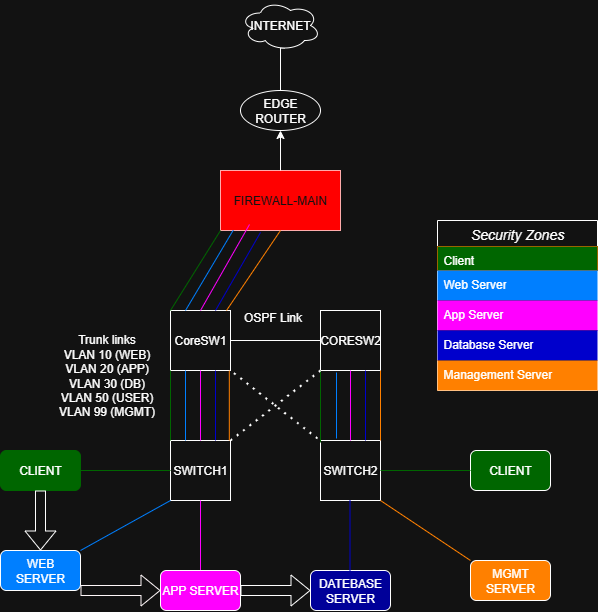

The diagram above was exported from draw.io. Its source (the exported page's mxGraphModel, read from the mxfile embedded in the PNG):
<mxGraphModel dx="1100" dy="561" grid="0" gridSize="10" guides="1" tooltips="1" connect="1" arrows="1" fold="1" page="0" pageScale="1" pageWidth="850" pageHeight="1100" background="light-dark(#FFFFFF,#121212)" math="0" shadow="0">
  <root>
    <object label="" id="0">
      <mxCell />
    </object>
    <mxCell id="1" parent="0" />
    <mxCell id="Whcuh2lpd9SDJ50nmbtU-7" value="" style="edgeStyle=orthogonalEdgeStyle;rounded=0;orthogonalLoop=1;jettySize=auto;html=1;exitX=0.55;exitY=0.95;exitDx=0;exitDy=0;exitPerimeter=0;" parent="1" source="Whcuh2lpd9SDJ50nmbtU-1" edge="1">
      <mxGeometry relative="1" as="geometry">
        <mxPoint x="840" y="110" as="targetPoint" />
        <Array as="points">
          <mxPoint x="840" y="58" />
        </Array>
      </mxGeometry>
    </mxCell>
    <mxCell id="Whcuh2lpd9SDJ50nmbtU-2" value="FIREWALL-MAIN" style="rounded=0;whiteSpace=wrap;html=1;fillColor=light-dark(#E51400,#FF0000);fontColor=#ffffff;strokeColor=#B20000;horizontal=1;" parent="1" vertex="1">
      <mxGeometry x="780" y="180" width="120" height="60" as="geometry" />
    </mxCell>
    <mxCell id="Whcuh2lpd9SDJ50nmbtU-1" value="INTERNET" style="ellipse;shape=cloud;whiteSpace=wrap;html=1;" parent="1" vertex="1">
      <mxGeometry x="800" y="10" width="80" height="50" as="geometry" />
    </mxCell>
    <mxCell id="Whcuh2lpd9SDJ50nmbtU-19" value="CoreSW1" style="whiteSpace=wrap;html=1;aspect=fixed;" parent="1" vertex="1">
      <mxGeometry x="730" y="320" width="60" height="60" as="geometry" />
    </mxCell>
    <mxCell id="Whcuh2lpd9SDJ50nmbtU-25" value="SWITCH1" style="whiteSpace=wrap;html=1;aspect=fixed;" parent="1" vertex="1">
      <mxGeometry x="730" y="450" width="60" height="60" as="geometry" />
    </mxCell>
    <mxCell id="Whcuh2lpd9SDJ50nmbtU-27" value="SWITCH2" style="whiteSpace=wrap;html=1;aspect=fixed;" parent="1" vertex="1">
      <mxGeometry x="880" y="450" width="60" height="60" as="geometry" />
    </mxCell>
    <mxCell id="Whcuh2lpd9SDJ50nmbtU-43" value="CLIENT" style="rounded=1;whiteSpace=wrap;html=1;fillColor=light-dark(#FFFFFF,#006600);gradientColor=none;strokeColor=light-dark(#82B366,#006600);" parent="1" vertex="1">
      <mxGeometry x="560" y="460" width="80" height="40" as="geometry" />
    </mxCell>
    <mxCell id="Whcuh2lpd9SDJ50nmbtU-44" value="" style="endArrow=none;html=1;rounded=0;entryX=0;entryY=0.5;entryDx=0;entryDy=0;exitX=1;exitY=0.5;exitDx=0;exitDy=0;strokeColor=light-dark(#000000,#006600);" parent="1" source="Whcuh2lpd9SDJ50nmbtU-43" target="Whcuh2lpd9SDJ50nmbtU-25" edge="1">
      <mxGeometry width="50" height="50" relative="1" as="geometry">
        <mxPoint x="620" y="505" as="sourcePoint" />
        <mxPoint x="670" y="455" as="targetPoint" />
      </mxGeometry>
    </mxCell>
    <mxCell id="Whcuh2lpd9SDJ50nmbtU-47" value="WEB SERVER" style="rounded=1;whiteSpace=wrap;html=1;gradientColor=none;fillColor=light-dark(#FFFFFF,#007FFF);" parent="1" vertex="1">
      <mxGeometry x="560" y="560" width="80" height="40" as="geometry" />
    </mxCell>
    <mxCell id="Whcuh2lpd9SDJ50nmbtU-48" value="" style="endArrow=none;html=1;rounded=0;entryX=0;entryY=1;entryDx=0;entryDy=0;exitX=1;exitY=0;exitDx=0;exitDy=0;strokeColor=light-dark(#000000,#007FFF);" parent="1" source="Whcuh2lpd9SDJ50nmbtU-47" target="Whcuh2lpd9SDJ50nmbtU-25" edge="1">
      <mxGeometry width="50" height="50" relative="1" as="geometry">
        <mxPoint x="680" y="550" as="sourcePoint" />
        <mxPoint x="770" y="550" as="targetPoint" />
      </mxGeometry>
    </mxCell>
    <mxCell id="Whcuh2lpd9SDJ50nmbtU-49" value="" style="endArrow=none;html=1;rounded=0;entryX=0.5;entryY=1;entryDx=0;entryDy=0;strokeColor=light-dark(#000000,#FF00FF);" parent="1" source="Whcuh2lpd9SDJ50nmbtU-50" target="Whcuh2lpd9SDJ50nmbtU-25" edge="1">
      <mxGeometry width="50" height="50" relative="1" as="geometry">
        <mxPoint x="750" y="590" as="sourcePoint" />
        <mxPoint x="790" y="560" as="targetPoint" />
      </mxGeometry>
    </mxCell>
    <mxCell id="Whcuh2lpd9SDJ50nmbtU-51" value="" style="endArrow=none;html=1;rounded=0;entryX=0.5;entryY=1;entryDx=0;entryDy=0;" parent="1" target="Whcuh2lpd9SDJ50nmbtU-50" edge="1">
      <mxGeometry width="50" height="50" relative="1" as="geometry">
        <mxPoint x="750" y="590" as="sourcePoint" />
        <mxPoint x="760" y="510" as="targetPoint" />
      </mxGeometry>
    </mxCell>
    <mxCell id="Whcuh2lpd9SDJ50nmbtU-50" value="APP SERVER" style="rounded=1;whiteSpace=wrap;html=1;fillColor=light-dark(#FFFFFF,#FF00FF);" parent="1" vertex="1">
      <mxGeometry x="720" y="580" width="80" height="40" as="geometry" />
    </mxCell>
    <mxCell id="Whcuh2lpd9SDJ50nmbtU-52" value="DATEBASE&lt;div&gt;SERVER&lt;/div&gt;" style="rounded=1;whiteSpace=wrap;html=1;fillColor=light-dark(#FFFFFF,#000099);" parent="1" vertex="1">
      <mxGeometry x="870" y="580" width="80" height="40" as="geometry" />
    </mxCell>
    <mxCell id="Whcuh2lpd9SDJ50nmbtU-54" value="CLIENT" style="rounded=1;whiteSpace=wrap;html=1;fillColor=light-dark(#FFFFFF,#006600);" parent="1" vertex="1">
      <mxGeometry x="1030" y="460" width="80" height="40" as="geometry" />
    </mxCell>
    <mxCell id="Whcuh2lpd9SDJ50nmbtU-55" value="" style="endArrow=none;html=1;rounded=0;entryX=1;entryY=0.5;entryDx=0;entryDy=0;exitX=0;exitY=0.5;exitDx=0;exitDy=0;strokeColor=light-dark(#000000,#006600);" parent="1" source="Whcuh2lpd9SDJ50nmbtU-54" target="Whcuh2lpd9SDJ50nmbtU-27" edge="1">
      <mxGeometry width="50" height="50" relative="1" as="geometry">
        <mxPoint x="980.5" y="535" as="sourcePoint" />
        <mxPoint x="980" y="470" as="targetPoint" />
      </mxGeometry>
    </mxCell>
    <mxCell id="Whcuh2lpd9SDJ50nmbtU-58" value="" style="endArrow=none;html=1;rounded=0;entryX=0.5;entryY=1;entryDx=0;entryDy=0;strokeColor=light-dark(#000000,#0000CC);" parent="1" edge="1">
      <mxGeometry width="50" height="50" relative="1" as="geometry">
        <mxPoint x="909.5" y="580" as="sourcePoint" />
        <mxPoint x="909.5" y="510" as="targetPoint" />
      </mxGeometry>
    </mxCell>
    <mxCell id="Whcuh2lpd9SDJ50nmbtU-60" value="" style="edgeStyle=orthogonalEdgeStyle;rounded=0;orthogonalLoop=1;jettySize=auto;html=1;" parent="1" source="Whcuh2lpd9SDJ50nmbtU-2" target="Whcuh2lpd9SDJ50nmbtU-59" edge="1">
      <mxGeometry relative="1" as="geometry">
        <mxPoint x="840" y="180" as="sourcePoint" />
        <mxPoint x="840" y="110" as="targetPoint" />
      </mxGeometry>
    </mxCell>
    <mxCell id="Whcuh2lpd9SDJ50nmbtU-59" value="EDGE ROUTER" style="ellipse;whiteSpace=wrap;html=1;" parent="1" vertex="1">
      <mxGeometry x="800" y="100" width="80" height="40" as="geometry" />
    </mxCell>
    <mxCell id="XcYKnXJ_gDUHKdF2qD2K-1" value="Security Zones" style="swimlane;fontStyle=2;childLayout=stackLayout;horizontal=1;startSize=26;horizontalStack=0;resizeParent=1;resizeParentMax=0;resizeLast=0;collapsible=1;marginBottom=0;align=center;fontSize=14;" parent="1" vertex="1">
      <mxGeometry x="997" y="230" width="160" height="170" as="geometry" />
    </mxCell>
    <mxCell id="XcYKnXJ_gDUHKdF2qD2K-2" value="Client" style="text;strokeColor=#d79b00;fillColor=light-dark(#FFCD28,#006600);spacingLeft=4;spacingRight=4;overflow=hidden;rotatable=0;points=[[0,0.5],[1,0.5]];portConstraint=eastwest;fontSize=12;whiteSpace=wrap;html=1;gradientColor=none;" parent="XcYKnXJ_gDUHKdF2qD2K-1" vertex="1">
      <mxGeometry y="26" width="160" height="24" as="geometry" />
    </mxCell>
    <mxCell id="XcYKnXJ_gDUHKdF2qD2K-3" value="Web Server" style="text;strokeColor=none;fillColor=light-dark(#FFFFFF,#007FFF);spacingLeft=4;spacingRight=4;overflow=hidden;rotatable=0;points=[[0,0.5],[1,0.5]];portConstraint=eastwest;fontSize=12;whiteSpace=wrap;html=1;" parent="XcYKnXJ_gDUHKdF2qD2K-1" vertex="1">
      <mxGeometry y="50" width="160" height="30" as="geometry" />
    </mxCell>
    <mxCell id="XcYKnXJ_gDUHKdF2qD2K-4" value="App Server&lt;div&gt;&lt;br&gt;&lt;/div&gt;" style="text;strokeColor=none;fillColor=light-dark(#FFFFFF,#FF00FF);spacingLeft=4;spacingRight=4;overflow=hidden;rotatable=0;points=[[0,0.5],[1,0.5]];portConstraint=eastwest;fontSize=12;whiteSpace=wrap;html=1;" parent="XcYKnXJ_gDUHKdF2qD2K-1" vertex="1">
      <mxGeometry y="80" width="160" height="30" as="geometry" />
    </mxCell>
    <mxCell id="XcYKnXJ_gDUHKdF2qD2K-11" value="Database Server" style="text;strokeColor=none;fillColor=light-dark(#FFFFFF,#0000CC);spacingLeft=4;spacingRight=4;overflow=hidden;rotatable=0;points=[[0,0.5],[1,0.5]];portConstraint=eastwest;fontSize=12;whiteSpace=wrap;html=1;" parent="XcYKnXJ_gDUHKdF2qD2K-1" vertex="1">
      <mxGeometry y="110" width="160" height="30" as="geometry" />
    </mxCell>
    <mxCell id="XcYKnXJ_gDUHKdF2qD2K-12" value="Management Server" style="text;strokeColor=none;fillColor=light-dark(#FFFFFF,#FF8000);spacingLeft=4;spacingRight=4;overflow=hidden;rotatable=0;points=[[0,0.5],[1,0.5]];portConstraint=eastwest;fontSize=12;whiteSpace=wrap;html=1;" parent="XcYKnXJ_gDUHKdF2qD2K-1" vertex="1">
      <mxGeometry y="140" width="160" height="30" as="geometry" />
    </mxCell>
    <mxCell id="XcYKnXJ_gDUHKdF2qD2K-13" value="MGMT&lt;br&gt;&lt;div&gt;SERVER&lt;/div&gt;" style="rounded=1;whiteSpace=wrap;html=1;fillColor=light-dark(#FFFFFF,#FF8000);" parent="1" vertex="1">
      <mxGeometry x="1030" y="570" width="80" height="40" as="geometry" />
    </mxCell>
    <mxCell id="XcYKnXJ_gDUHKdF2qD2K-14" value="" style="endArrow=none;html=1;rounded=0;entryX=1;entryY=1;entryDx=0;entryDy=0;exitX=0;exitY=0;exitDx=0;exitDy=0;strokeColor=light-dark(#000000,#FF8000);" parent="1" source="XcYKnXJ_gDUHKdF2qD2K-13" target="Whcuh2lpd9SDJ50nmbtU-27" edge="1">
      <mxGeometry width="50" height="50" relative="1" as="geometry">
        <mxPoint x="960" y="610" as="sourcePoint" />
        <mxPoint x="960" y="540" as="targetPoint" />
      </mxGeometry>
    </mxCell>
    <mxCell id="XcYKnXJ_gDUHKdF2qD2K-15" value="" style="shape=flexArrow;endArrow=classic;html=1;rounded=0;width=14.117647058823529;endSize=8.31764705882353;" parent="1" source="Whcuh2lpd9SDJ50nmbtU-20" edge="1">
      <mxGeometry width="50" height="50" relative="1" as="geometry">
        <mxPoint x="880" y="370" as="sourcePoint" />
        <mxPoint x="930" y="320" as="targetPoint" />
      </mxGeometry>
    </mxCell>
    <mxCell id="XcYKnXJ_gDUHKdF2qD2K-16" value="" style="shape=flexArrow;endArrow=classic;html=1;rounded=0;width=14.117647058823529;endSize=8.31764705882353;" parent="1" target="Whcuh2lpd9SDJ50nmbtU-20" edge="1">
      <mxGeometry width="50" height="50" relative="1" as="geometry">
        <mxPoint x="880" y="370" as="sourcePoint" />
        <mxPoint x="930" y="320" as="targetPoint" />
      </mxGeometry>
    </mxCell>
    <mxCell id="Whcuh2lpd9SDJ50nmbtU-20" value="CORESW2" style="whiteSpace=wrap;html=1;aspect=fixed;" parent="1" vertex="1">
      <mxGeometry x="880" y="320" width="60" height="60" as="geometry" />
    </mxCell>
    <mxCell id="XcYKnXJ_gDUHKdF2qD2K-17" value="" style="shape=flexArrow;endArrow=classic;html=1;rounded=0;exitX=0.5;exitY=1;exitDx=0;exitDy=0;entryX=0.5;entryY=0;entryDx=0;entryDy=0;strokeColor=light-dark(#000000,#FFFFFF);" parent="1" source="Whcuh2lpd9SDJ50nmbtU-43" target="Whcuh2lpd9SDJ50nmbtU-47" edge="1">
      <mxGeometry width="50" height="50" relative="1" as="geometry">
        <mxPoint x="340" y="450" as="sourcePoint" />
        <mxPoint x="670" y="390" as="targetPoint" />
      </mxGeometry>
    </mxCell>
    <mxCell id="XcYKnXJ_gDUHKdF2qD2K-18" value="" style="shape=flexArrow;endArrow=classic;html=1;rounded=0;exitX=1;exitY=1;exitDx=0;exitDy=0;entryX=0;entryY=0.5;entryDx=0;entryDy=0;strokeColor=light-dark(#000000,#FFF7F9);" parent="1" source="Whcuh2lpd9SDJ50nmbtU-47" target="Whcuh2lpd9SDJ50nmbtU-50" edge="1">
      <mxGeometry width="50" height="50" relative="1" as="geometry">
        <mxPoint x="640" y="660" as="sourcePoint" />
        <mxPoint x="640" y="720" as="targetPoint" />
      </mxGeometry>
    </mxCell>
    <mxCell id="XcYKnXJ_gDUHKdF2qD2K-19" value="" style="shape=flexArrow;endArrow=classic;html=1;rounded=0;exitX=1;exitY=1;exitDx=0;exitDy=0;" parent="1" edge="1">
      <mxGeometry width="50" height="50" relative="1" as="geometry">
        <mxPoint x="800" y="600" as="sourcePoint" />
        <mxPoint x="870" y="600" as="targetPoint" />
      </mxGeometry>
    </mxCell>
    <mxCell id="XcYKnXJ_gDUHKdF2qD2K-21" value="" style="endArrow=none;html=1;rounded=0;entryX=0;entryY=1;entryDx=0;entryDy=0;strokeColor=light-dark(#000000,#006600);exitX=0;exitY=0;exitDx=0;exitDy=0;" parent="1" source="Whcuh2lpd9SDJ50nmbtU-25" target="Whcuh2lpd9SDJ50nmbtU-19" edge="1">
      <mxGeometry width="50" height="50" relative="1" as="geometry">
        <mxPoint x="720" y="410" as="sourcePoint" />
        <mxPoint x="810" y="400" as="targetPoint" />
      </mxGeometry>
    </mxCell>
    <mxCell id="XcYKnXJ_gDUHKdF2qD2K-22" value="" style="endArrow=none;html=1;rounded=0;exitX=0.25;exitY=0;exitDx=0;exitDy=0;strokeColor=light-dark(#000000,#007FFF);entryX=0.25;entryY=1;entryDx=0;entryDy=0;" parent="1" source="Whcuh2lpd9SDJ50nmbtU-25" target="Whcuh2lpd9SDJ50nmbtU-19" edge="1">
      <mxGeometry width="50" height="50" relative="1" as="geometry">
        <mxPoint x="680" y="430" as="sourcePoint" />
        <mxPoint x="750" y="400" as="targetPoint" />
      </mxGeometry>
    </mxCell>
    <mxCell id="XcYKnXJ_gDUHKdF2qD2K-23" value="" style="endArrow=none;html=1;rounded=0;entryX=0.5;entryY=1;entryDx=0;entryDy=0;strokeColor=light-dark(#000000,#FF00FF);exitX=0.5;exitY=0;exitDx=0;exitDy=0;" parent="1" source="Whcuh2lpd9SDJ50nmbtU-25" target="Whcuh2lpd9SDJ50nmbtU-19" edge="1">
      <mxGeometry width="50" height="50" relative="1" as="geometry">
        <mxPoint x="810" y="600" as="sourcePoint" />
        <mxPoint x="810" y="530" as="targetPoint" />
      </mxGeometry>
    </mxCell>
    <mxCell id="XcYKnXJ_gDUHKdF2qD2K-24" value="" style="endArrow=none;html=1;rounded=0;entryX=0.75;entryY=1;entryDx=0;entryDy=0;strokeColor=light-dark(#000000,#0000CC);exitX=0.75;exitY=0;exitDx=0;exitDy=0;" parent="1" source="Whcuh2lpd9SDJ50nmbtU-25" target="Whcuh2lpd9SDJ50nmbtU-19" edge="1">
      <mxGeometry width="50" height="50" relative="1" as="geometry">
        <mxPoint x="780" y="470" as="sourcePoint" />
        <mxPoint x="780" y="400" as="targetPoint" />
        <Array as="points" />
      </mxGeometry>
    </mxCell>
    <mxCell id="XcYKnXJ_gDUHKdF2qD2K-25" value="" style="endArrow=none;html=1;rounded=0;entryX=1;entryY=1;entryDx=0;entryDy=0;strokeColor=light-dark(#000000,#FF8000);" parent="1" edge="1">
      <mxGeometry width="50" height="50" relative="1" as="geometry">
        <mxPoint x="788.82" y="450" as="sourcePoint" />
        <mxPoint x="788.82" y="380" as="targetPoint" />
      </mxGeometry>
    </mxCell>
    <mxCell id="XcYKnXJ_gDUHKdF2qD2K-26" value="" style="endArrow=none;html=1;rounded=0;entryX=0;entryY=1;entryDx=0;entryDy=0;strokeColor=light-dark(#000000,#006600);exitX=0;exitY=0;exitDx=0;exitDy=0;" parent="1" source="Whcuh2lpd9SDJ50nmbtU-19" target="Whcuh2lpd9SDJ50nmbtU-2" edge="1">
      <mxGeometry width="50" height="50" relative="1" as="geometry">
        <mxPoint x="764" y="343" as="sourcePoint" />
        <mxPoint x="764" y="273" as="targetPoint" />
      </mxGeometry>
    </mxCell>
    <mxCell id="XcYKnXJ_gDUHKdF2qD2K-27" value="" style="endArrow=none;html=1;rounded=0;exitX=0.25;exitY=0;exitDx=0;exitDy=0;strokeColor=light-dark(#000000,#007FFF);entryX=0.107;entryY=0.992;entryDx=0;entryDy=0;entryPerimeter=0;" parent="1" source="Whcuh2lpd9SDJ50nmbtU-19" target="Whcuh2lpd9SDJ50nmbtU-2" edge="1">
      <mxGeometry width="50" height="50" relative="1" as="geometry">
        <mxPoint x="781" y="357" as="sourcePoint" />
        <mxPoint x="789" y="250" as="targetPoint" />
      </mxGeometry>
    </mxCell>
    <mxCell id="XcYKnXJ_gDUHKdF2qD2K-28" value="" style="endArrow=none;html=1;rounded=0;strokeColor=light-dark(#000000,#FF00FF);exitX=0.5;exitY=0;exitDx=0;exitDy=0;" parent="1" source="Whcuh2lpd9SDJ50nmbtU-19" edge="1">
      <mxGeometry width="50" height="50" relative="1" as="geometry">
        <mxPoint x="797" y="351" as="sourcePoint" />
        <mxPoint x="809" y="234" as="targetPoint" />
      </mxGeometry>
    </mxCell>
    <mxCell id="XcYKnXJ_gDUHKdF2qD2K-29" value="" style="endArrow=none;html=1;rounded=0;entryX=0.334;entryY=1.031;entryDx=0;entryDy=0;strokeColor=light-dark(#000000,#0000CC);exitX=0.75;exitY=0;exitDx=0;exitDy=0;entryPerimeter=0;" parent="1" source="Whcuh2lpd9SDJ50nmbtU-19" target="Whcuh2lpd9SDJ50nmbtU-2" edge="1">
      <mxGeometry width="50" height="50" relative="1" as="geometry">
        <mxPoint x="807" y="376" as="sourcePoint" />
        <mxPoint x="807" y="306" as="targetPoint" />
        <Array as="points" />
      </mxGeometry>
    </mxCell>
    <mxCell id="XcYKnXJ_gDUHKdF2qD2K-30" value="" style="endArrow=none;html=1;rounded=0;entryX=0.5;entryY=1;entryDx=0;entryDy=0;strokeColor=light-dark(#000000,#FF8000);" parent="1" target="Whcuh2lpd9SDJ50nmbtU-2" edge="1">
      <mxGeometry width="50" height="50" relative="1" as="geometry">
        <mxPoint x="786" y="320" as="sourcePoint" />
        <mxPoint x="845" y="286" as="targetPoint" />
      </mxGeometry>
    </mxCell>
    <mxCell id="XcYKnXJ_gDUHKdF2qD2K-31" value="" style="endArrow=none;html=1;rounded=0;entryX=0;entryY=1;entryDx=0;entryDy=0;strokeColor=light-dark(#000000,#006600);" parent="1" target="Whcuh2lpd9SDJ50nmbtU-20" edge="1">
      <mxGeometry width="50" height="50" relative="1" as="geometry">
        <mxPoint x="880" y="452" as="sourcePoint" />
        <mxPoint x="890" y="404" as="targetPoint" />
      </mxGeometry>
    </mxCell>
    <mxCell id="XcYKnXJ_gDUHKdF2qD2K-32" value="" style="endArrow=none;html=1;rounded=0;strokeColor=light-dark(#000000,#007FFF);" parent="1" edge="1">
      <mxGeometry width="50" height="50" relative="1" as="geometry">
        <mxPoint x="896" y="448" as="sourcePoint" />
        <mxPoint x="896" y="382" as="targetPoint" />
      </mxGeometry>
    </mxCell>
    <mxCell id="XcYKnXJ_gDUHKdF2qD2K-33" value="" style="endArrow=none;html=1;rounded=0;entryX=0.5;entryY=1;entryDx=0;entryDy=0;strokeColor=light-dark(#000000,#FF00FF);exitX=0.5;exitY=0;exitDx=0;exitDy=0;" parent="1" source="Whcuh2lpd9SDJ50nmbtU-27" target="Whcuh2lpd9SDJ50nmbtU-20" edge="1">
      <mxGeometry width="50" height="50" relative="1" as="geometry">
        <mxPoint x="920" y="473" as="sourcePoint" />
        <mxPoint x="920" y="403" as="targetPoint" />
      </mxGeometry>
    </mxCell>
    <mxCell id="XcYKnXJ_gDUHKdF2qD2K-34" value="" style="endArrow=none;html=1;rounded=0;entryX=0.75;entryY=1;entryDx=0;entryDy=0;strokeColor=light-dark(#000000,#0000CC);exitX=0.75;exitY=0;exitDx=0;exitDy=0;" parent="1" source="Whcuh2lpd9SDJ50nmbtU-27" target="Whcuh2lpd9SDJ50nmbtU-20" edge="1">
      <mxGeometry width="50" height="50" relative="1" as="geometry">
        <mxPoint x="925" y="477" as="sourcePoint" />
        <mxPoint x="925" y="407" as="targetPoint" />
        <Array as="points" />
      </mxGeometry>
    </mxCell>
    <mxCell id="XcYKnXJ_gDUHKdF2qD2K-35" value="" style="endArrow=none;html=1;rounded=0;entryX=1;entryY=1;entryDx=0;entryDy=0;strokeColor=light-dark(#000000,#FF8000);exitX=1;exitY=0;exitDx=0;exitDy=0;" parent="1" source="Whcuh2lpd9SDJ50nmbtU-27" target="Whcuh2lpd9SDJ50nmbtU-20" edge="1">
      <mxGeometry width="50" height="50" relative="1" as="geometry">
        <mxPoint x="950" y="479" as="sourcePoint" />
        <mxPoint x="950" y="409" as="targetPoint" />
      </mxGeometry>
    </mxCell>
    <mxCell id="XcYKnXJ_gDUHKdF2qD2K-36" value="" style="endArrow=none;html=1;rounded=0;entryX=1;entryY=0.5;entryDx=0;entryDy=0;exitX=0;exitY=0.5;exitDx=0;exitDy=0;" parent="1" source="Whcuh2lpd9SDJ50nmbtU-20" target="Whcuh2lpd9SDJ50nmbtU-19" edge="1">
      <mxGeometry width="50" height="50" relative="1" as="geometry">
        <mxPoint x="899" y="416" as="sourcePoint" />
        <mxPoint x="809" y="346" as="targetPoint" />
      </mxGeometry>
    </mxCell>
    <mxCell id="XcYKnXJ_gDUHKdF2qD2K-37" value="" style="endArrow=none;dashed=1;html=1;dashPattern=1 3;strokeWidth=2;rounded=0;entryX=1;entryY=1;entryDx=0;entryDy=0;" parent="1" target="Whcuh2lpd9SDJ50nmbtU-19" edge="1">
      <mxGeometry width="50" height="50" relative="1" as="geometry">
        <mxPoint x="877" y="448" as="sourcePoint" />
        <mxPoint x="927" y="292" as="targetPoint" />
      </mxGeometry>
    </mxCell>
    <mxCell id="XcYKnXJ_gDUHKdF2qD2K-39" value="" style="endArrow=none;dashed=1;html=1;dashPattern=1 3;strokeWidth=2;rounded=0;entryX=0;entryY=1;entryDx=0;entryDy=0;exitX=1;exitY=0;exitDx=0;exitDy=0;" parent="1" source="Whcuh2lpd9SDJ50nmbtU-25" target="Whcuh2lpd9SDJ50nmbtU-20" edge="1">
      <mxGeometry width="50" height="50" relative="1" as="geometry">
        <mxPoint x="934" y="459" as="sourcePoint" />
        <mxPoint x="847" y="391" as="targetPoint" />
      </mxGeometry>
    </mxCell>
    <mxCell id="XcYKnXJ_gDUHKdF2qD2K-41" value="Trunk links&lt;div&gt;VLAN 10 (WEB)&lt;/div&gt;&lt;div&gt;VLAN 20 (APP)&lt;/div&gt;&lt;div&gt;VLAN 30 (DB)&lt;/div&gt;&lt;div&gt;VLAN 50 (USER)&lt;/div&gt;&lt;div&gt;VLAN 99 (MGMT)&lt;/div&gt;" style="text;html=1;align=center;verticalAlign=middle;resizable=0;points=[];autosize=1;strokeColor=none;fillColor=none;" parent="1" vertex="1">
      <mxGeometry x="609" y="336" width="114" height="98" as="geometry" />
    </mxCell>
    <mxCell id="XcYKnXJ_gDUHKdF2qD2K-42" value="OSPF Link" style="text;html=1;align=center;verticalAlign=middle;resizable=0;points=[];autosize=1;strokeColor=none;fillColor=none;" parent="1" vertex="1">
      <mxGeometry x="794" y="314" width="76" height="26" as="geometry" />
    </mxCell>
  </root>
</mxGraphModel>